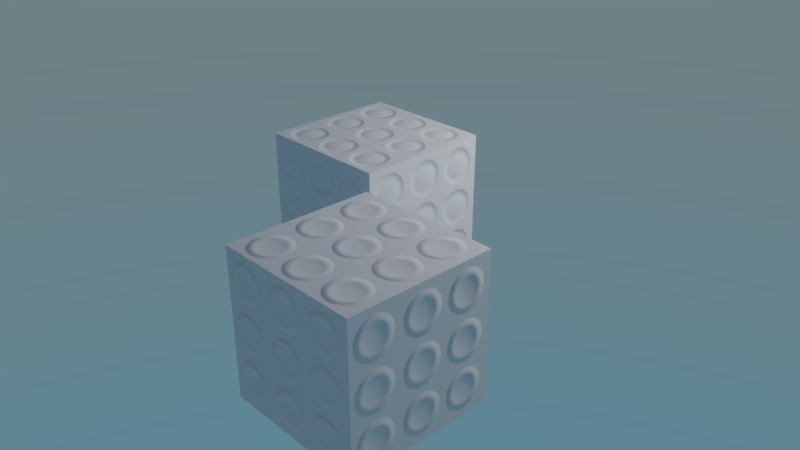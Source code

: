 # Source: normalmap.blend  (saved by Blender 2.79.1; exported with 4.5.12 LTS)
import bpy
from mathutils import Matrix  # noqa: F401  (used for matrix-valued properties, if any)

bpy.ops.wm.read_factory_settings(use_empty=True)
scene = bpy.context.scene
scene.name = 'Scene'

# ---- collections
col_collection_1 = bpy.data.collections.new('Collection 1'); scene.collection.children.link(col_collection_1)

# ---- images (referenced by path relative to the original .blend; pixels are not part of the script)
import os
ASSET_DIR = os.environ.get("B2B_ASSET_DIR", "")  # directory of the original .blend (textures are referenced by path, not embedded)
HERE = os.path.dirname(os.path.abspath(__file__))  # packed textures are extracted next to this script under _unpacked/

def load_image(name, relpath, width, height, colorspace="sRGB"):
    """Load a texture the original file referenced (path relative to the .blend, or extracted next to this script)."""
    p = next((c for c in (os.path.join(HERE, relpath), os.path.join(ASSET_DIR, relpath)) if relpath and os.path.exists(c)), "")
    if p:
        img = bpy.data.images.load(p, check_existing=True)
        img.name = name
    else:  # same state as the original file: an image datablock whose file is absent (Cycles renders it pink)
        img = bpy.data.images.new(name, width, height)
        img.source = "FILE"
        img.filepath = "//" + (relpath or name)
    img.colorspace_settings.name = colorspace
    return img
img_nor_jpg = load_image('nor.jpg', '_unpacked/nor.3e1d9830.jpg', 256, 256, 'Non-Color')

# ---- materials (node trees are filled in below, after node groups)
mat_material_inverted = bpy.data.materials.new('Material_inverted')
mat_material_inverted.alpha_threshold = 0.0
mat_material_inverted.roughness = 0.5
mat_material_inverted.line_color = (0.0, 0.0, 0.0, 1.0)
mat_material = bpy.data.materials.new('Material')
mat_material.alpha_threshold = 0.0
mat_material.roughness = 0.5
mat_material.line_color = (0.0, 0.0, 0.0, 1.0)

# ---- material node trees
mat_material_inverted.use_nodes = True; mat_material_inverted.node_tree.nodes.clear()
_N = mat_material_inverted.node_tree.nodes; _L = mat_material_inverted.node_tree.links
n0 = _N.new('ShaderNodeCombineColor'); n0.name = 'Combine RGB'; n0.location = (-92, 212)
n1 = _N.new('ShaderNodeNormalMap'); n1.name = 'Normal Map'; n1.location = (85, 308)
n2 = _N.new('ShaderNodeBsdfDiffuse'); n2.name = 'Diffuse BSDF'; n2.location = (267, 376)
n3 = _N.new('ShaderNodeOutputMaterial'); n3.name = 'Material Output'; n3.location = (451, 375)
n4 = _N.new('ShaderNodeSeparateColor'); n4.name = 'Separate RGB'; n4.location = (-452, 190)
n5 = _N.new('ShaderNodeInvert'); n5.name = 'Invert.001'; n5.location = (-277, 220)
n6 = _N.new('ShaderNodeInvert'); n6.name = 'Invert'; n6.location = (-275, 320)
n7 = _N.new('ShaderNodeTexImage'); n7.name = 'Image Texture'; n7.location = (-624, 315)
n7.width = 140
n7.image = img_nor_jpg
_L.new(n2.outputs[0], n3.inputs[0])
_L.new(n1.outputs[0], n2.inputs[2])
_L.new(n7.outputs[0], n4.inputs[0])
_L.new(n4.outputs[2], n0.inputs[2])
_L.new(n0.outputs[0], n1.inputs[1])
_L.new(n4.outputs[0], n6.inputs[1])
_L.new(n4.outputs[1], n5.inputs[1])
_L.new(n6.outputs[0], n0.inputs[0])
_L.new(n5.outputs[0], n0.inputs[1])
n3.is_active_output = True
mat_material.use_nodes = True; mat_material.node_tree.nodes.clear()
_N = mat_material.node_tree.nodes; _L = mat_material.node_tree.links
n0 = _N.new('ShaderNodeBsdfDiffuse'); n0.name = 'Diffuse BSDF'; n0.location = (-6, 379)
n1 = _N.new('ShaderNodeOutputMaterial'); n1.name = 'Material Output'; n1.location = (177, 380)
n2 = _N.new('ShaderNodeNormalMap'); n2.name = 'Normal Map'; n2.location = (-195, 315)
n3 = _N.new('ShaderNodeTexImage'); n3.name = 'Image Texture'; n3.location = (-375, 311)
n3.width = 140
n3.image = img_nor_jpg
_L.new(n0.outputs[0], n1.inputs[0])
_L.new(n2.outputs[0], n0.inputs[2])
_L.new(n3.outputs[0], n2.inputs[1])
n1.is_active_output = True

# ---- world
world_world = bpy.data.worlds.new('World'); scene.world = world_world
world_world.use_nodes = True; world_world.node_tree.nodes.clear()
_N = world_world.node_tree.nodes; _L = world_world.node_tree.links
n0 = _N.new('ShaderNodeOutputWorld'); n0.name = 'World Output'; n0.location = (300, 300)
n1 = _N.new('ShaderNodeBackground'); n1.name = 'Background'; n1.location = (10, 300)
n2 = _N.new('ShaderNodeTexSky'); n2.name = 'Sky Texture'; n2.location = (-247, 317)
n2.sky_type = 'HOSEK_WILKIE'
n2.sun_elevation = 1.571
_L.new(n1.outputs[0], n0.inputs[0])
_L.new(n2.outputs[0], n1.inputs[0])
n0.is_active_output = True
world_world.color = (0.05088, 0.05088, 0.05088)
world_world.use_sun_shadow = False
world_world.sun_shadow_jitter_overblur = 0.0
world_world.cycles.sampling_method = 'MANUAL'

# ---- cameras
cam_camera = bpy.data.cameras.new('Camera')
cam_camera.clip_end = 100.0
cam_camera.lens = 35.0
cam_camera.sensor_width = 32.0
cam_camera.sensor_height = 18.0
cam_camera.ortho_scale = 7.314
cam_camera.dof.focus_distance = 0.0

# ---- lights
light_lamp = bpy.data.lights.new('Lamp', 'POINT')
light_lamp.transmission_factor = 0.0
light_lamp.cutoff_distance = 30.0
light_lamp.energy = 1000.0
light_lamp.shadow_buffer_clip_start = 1.001
light_lamp.shadow_soft_size = 0.1
light_lamp.shadow_maximum_resolution = 0.006
light_lamp.use_absolute_resolution = True

# ---- meshes
me_cube = bpy.data.meshes.new('Cube')
me_cube.from_pydata([(1.0, 1.0, -1.0), (1.0, -1.0, -1.0), (-1.0, -1.0, -1.0), (-1.0, 1.0, -1.0), (1.0, 1.0, 1.0), (1.0, -1.0, 1.0), (-1.0, -1.0, 1.0), (-1.0, 1.0, 1.0)], [], [(0, 1, 2, 3), (4, 7, 6, 5), (0, 4, 5, 1), (1, 5, 6, 2), (2, 6, 7, 3), (4, 0, 3, 7)])
_uv = me_cube.uv_layers.new(name='UVMap')
_uv.uv.foreach_set('vector', [0.0, 0.0, 1.0, 0.0, 1.0, 1.0, 0.0, 1.0, 0.0, 0.0, 1.0, 0.0, 1.0, 1.0, 0.0, 1.0, 0.0, 0.0, 1.0, 0.0, 1.0, 1.0, 0.0, 1.0, 0.0, 0.0, 1.0, 0.0, 1.0, 1.0, 0.0, 1.0, 0.0, 0.0, 1.0, 0.0, 1.0, 1.0, 0.0, 1.0, 0.0, 0.0, 1.0, 0.0, 1.0, 1.0, 0.0, 1.0])
me_cube.materials.append(mat_material)
me_cube.use_remesh_preserve_volume = False
me_cube.use_remesh_preserve_attributes = False
me_cube.use_mirror_vertex_groups = False
me_cube.update()

# ---- objects
ob_cube_000 = bpy.data.objects.new('Cube.000', me_cube)
ob_cube_001 = bpy.data.objects.new('Cube.001', me_cube)
ob_lamp = bpy.data.objects.new('Lamp', light_lamp)
ob_camera = bpy.data.objects.new('Camera', cam_camera)

# ---- transforms, parenting, visibility, modifiers, constraints
ob_cube_000.location = (-1.2, 1.2, 0.0)
ob_cube_000.lock_rotations_4d = False
ob_cube_000.empty_display_type = 'ARROWS'
ob_cube_000.lineart.crease_threshold = 0.0
ob_cube_000.material_slots[0].link = 'OBJECT'; ob_cube_000.material_slots[0].material = mat_material_inverted
ob_cube_001.location = (1.2, -1.2, 0.0)
ob_cube_001.lock_rotations_4d = False
ob_cube_001.empty_display_type = 'ARROWS'
ob_cube_001.lineart.crease_threshold = 0.0
ob_lamp.location = (3.087, 4.705, 4.466)
ob_lamp.rotation_euler = (0.6503, 0.05522, 1.866)
ob_lamp.lock_rotations_4d = False
ob_lamp.empty_display_type = 'ARROWS'
ob_lamp.color = (0.0, 0.0, 0.0, 0.0)
ob_lamp.lineart.crease_threshold = 0.0
ob_camera.location = (7.481, -6.508, 5.344)
ob_camera.rotation_euler = (1.109, 0.0, 0.8149)
ob_camera.lock_rotations_4d = False
ob_camera.empty_display_type = 'ARROWS'
ob_camera.color = (0.0, 0.0, 0.0, 0.0)
ob_camera.display_type = 'WIRE'
ob_camera.lineart.crease_threshold = 0.0

# ---- collection membership
col_collection_1.objects.link(ob_cube_000)
col_collection_1.objects.link(ob_cube_001)
col_collection_1.objects.link(ob_lamp)
col_collection_1.objects.link(ob_camera)

# ---- scene / render settings (as saved in the file)
scene.camera = ob_camera
scene.frame_start = 1; scene.frame_end = 250; scene.frame_set(1)
scene.render.engine = 'CYCLES'
scene.render.resolution_percentage = 50
scene.render.dither_intensity = 0.0
scene.cycles.use_denoising = False
scene.cycles.samples = 128
scene.cycles.sampling_pattern = 'TABULATED_SOBOL'
scene.cycles.use_adaptive_sampling = False
scene.cycles.use_light_tree = False
scene.view_settings.view_transform = 'Filmic'
bpy.context.view_layer.update()
